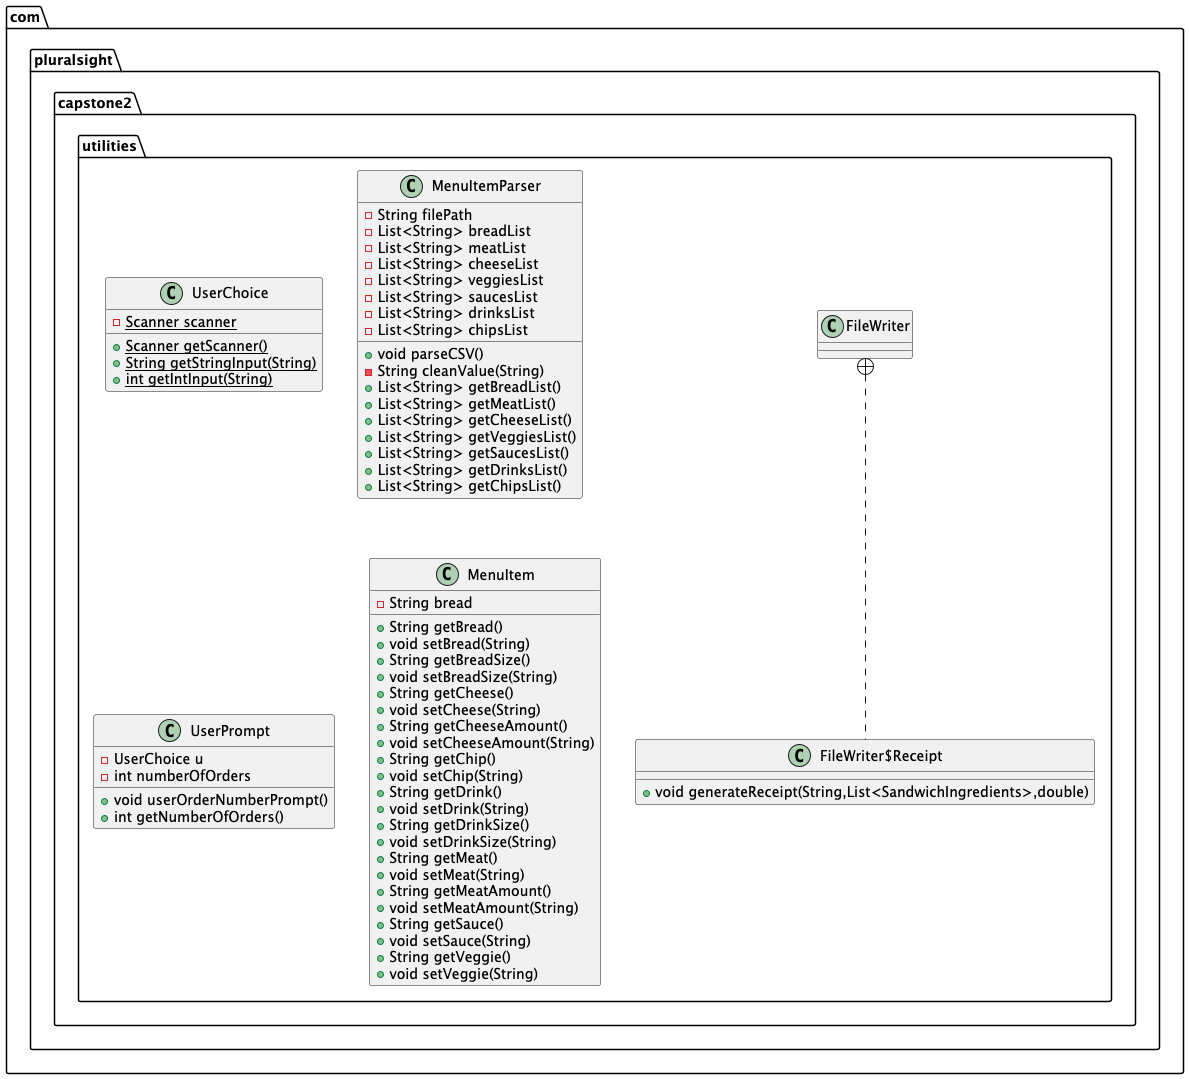

The diagram above was rendered by PlantUML. Its source (embedded in the PNG):
@startuml
class com.pluralsight.capstone2.utilities.UserChoice {
- {static} Scanner scanner
+ {static} Scanner getScanner()
+ {static} String getStringInput(String)
+ {static} int getIntInput(String)
}


class com.pluralsight.capstone2.utilities.MenuItemParser {
- String filePath
- List<String> breadList
- List<String> meatList
- List<String> cheeseList
- List<String> veggiesList
- List<String> saucesList
- List<String> drinksList
- List<String> chipsList
+ void parseCSV()
- String cleanValue(String)
+ List<String> getBreadList()
+ List<String> getMeatList()
+ List<String> getCheeseList()
+ List<String> getVeggiesList()
+ List<String> getSaucesList()
+ List<String> getDrinksList()
+ List<String> getChipsList()
}


class com.pluralsight.capstone2.utilities.UserPrompt {
- UserChoice u
- int numberOfOrders
+ void userOrderNumberPrompt()
+ int getNumberOfOrders()
}


class com.pluralsight.capstone2.utilities.MenuItem {
- String bread
+ String getBread()
+ void setBread(String)
+ String getBreadSize()
+ void setBreadSize(String)
+ String getCheese()
+ void setCheese(String)
+ String getCheeseAmount()
+ void setCheeseAmount(String)
+ String getChip()
+ void setChip(String)
+ String getDrink()
+ void setDrink(String)
+ String getDrinkSize()
+ void setDrinkSize(String)
+ String getMeat()
+ void setMeat(String)
+ String getMeatAmount()
+ void setMeatAmount(String)
+ String getSauce()
+ void setSauce(String)
+ String getVeggie()
+ void setVeggie(String)
}


class com.pluralsight.capstone2.utilities.FileWriter {
}
class com.pluralsight.capstone2.utilities.FileWriter$Receipt {
+ void generateReceipt(String,List<SandwichIngredients>,double)
}



com.pluralsight.capstone2.utilities.FileWriter +.. com.pluralsight.capstone2.utilities.FileWriter$Receipt
@enduml